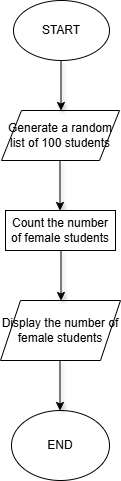

The diagram above was exported from draw.io. Its source (the exported page's mxGraphModel, read from the mxfile embedded in the PNG):
<mxGraphModel dx="1455" dy="764" grid="1" gridSize="10" guides="1" tooltips="1" connect="1" arrows="1" fold="1" page="1" pageScale="1" pageWidth="827" pageHeight="1169" math="0" shadow="0">
  <root>
    <mxCell id="0" />
    <mxCell id="1" parent="0" />
    <mxCell id="q-RDnk8KpgFrGY6dCBXc-2" value="START" style="ellipse;whiteSpace=wrap;html=1;" vertex="1" parent="1">
      <mxGeometry x="342" y="80" width="96" height="60" as="geometry" />
    </mxCell>
    <mxCell id="q-RDnk8KpgFrGY6dCBXc-3" value=" Generate a random list of 100 students" style="shape=parallelogram;perimeter=parallelogramPerimeter;whiteSpace=wrap;html=1;fixedSize=1;" vertex="1" parent="1">
      <mxGeometry x="330" y="190" width="118" height="50" as="geometry" />
    </mxCell>
    <mxCell id="q-RDnk8KpgFrGY6dCBXc-6" value="Display the number of female students" style="shape=parallelogram;perimeter=parallelogramPerimeter;whiteSpace=wrap;html=1;fixedSize=1;" vertex="1" parent="1">
      <mxGeometry x="329" y="380" width="120" height="60" as="geometry" />
    </mxCell>
    <mxCell id="q-RDnk8KpgFrGY6dCBXc-8" value="" style="endArrow=classic;html=1;rounded=0;shadow=1;" edge="1" parent="1">
      <mxGeometry width="50" height="50" relative="1" as="geometry">
        <mxPoint x="389.5" y="140" as="sourcePoint" />
        <mxPoint x="389.5" y="190" as="targetPoint" />
      </mxGeometry>
    </mxCell>
    <mxCell id="q-RDnk8KpgFrGY6dCBXc-16" value="END" style="ellipse;whiteSpace=wrap;html=1;" vertex="1" parent="1">
      <mxGeometry x="340" y="490" width="98" height="70" as="geometry" />
    </mxCell>
    <mxCell id="q-RDnk8KpgFrGY6dCBXc-17" value="" style="endArrow=classic;html=1;rounded=0;shadow=1;" edge="1" parent="1">
      <mxGeometry width="50" height="50" relative="1" as="geometry">
        <mxPoint x="389.5" y="330" as="sourcePoint" />
        <mxPoint x="389.5" y="380" as="targetPoint" />
      </mxGeometry>
    </mxCell>
    <mxCell id="q-RDnk8KpgFrGY6dCBXc-18" value="" style="endArrow=classic;html=1;rounded=0;shadow=1;" edge="1" parent="1">
      <mxGeometry width="50" height="50" relative="1" as="geometry">
        <mxPoint x="388.5" y="440" as="sourcePoint" />
        <mxPoint x="388.5" y="490" as="targetPoint" />
      </mxGeometry>
    </mxCell>
    <mxCell id="q-RDnk8KpgFrGY6dCBXc-20" value="" style="endArrow=classic;html=1;rounded=0;shadow=1;" edge="1" parent="1">
      <mxGeometry width="50" height="50" relative="1" as="geometry">
        <mxPoint x="388.5" y="240" as="sourcePoint" />
        <mxPoint x="388.5" y="290" as="targetPoint" />
      </mxGeometry>
    </mxCell>
    <mxCell id="q-RDnk8KpgFrGY6dCBXc-21" value="Count the number of female students" style="rounded=0;whiteSpace=wrap;html=1;" vertex="1" parent="1">
      <mxGeometry x="334" y="290" width="110" height="40" as="geometry" />
    </mxCell>
  </root>
</mxGraphModel>